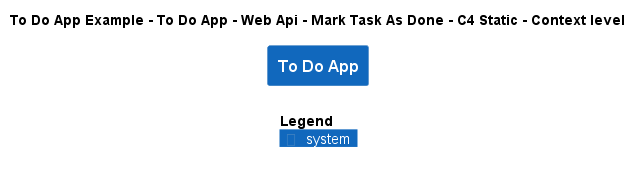

The diagram above was rendered by PlantUML. Its source (embedded in the PNG):
@startuml
!include ..\..\..\..\..\..\..\.c4s\C4_Context.puml

AddElementTag("c4interflow:lifecycle:new", $bgColor=green, $fontColor=#ffffff, $borderColor=green, $shadowing="False")
AddElementTag("c4interflow:lifecycle:changed", $bgColor=orange, $fontColor=#ffffff, $borderColor=orange, $shadowing="False")
AddElementTag("c4interflow:lifecycle:removed", $bgColor=red, $fontColor=#ffffff, $borderColor=red, $shadowing="False")

AddRelTag("c4interflow:lifecycle:new", $textColor=green, $lineColor=green)
AddRelTag("c4interflow:lifecycle:changed", $textColor=orange, $lineColor=orange)
AddRelTag("c4interflow:lifecycle:removed", $textColor=red, $lineColor=red)

SHOW_PERSON_PORTRAIT()
LAYOUT_TOP_DOWN()

skinparam linetype polyline

title To Do App Example - To Do App - Web Api - Mark Task As Done - C4 Static - Context level

System(ToDoAppExample.SoftwareSystems.ToDoApp, "To Do App", "")



SHOW_LEGEND()
@enduml